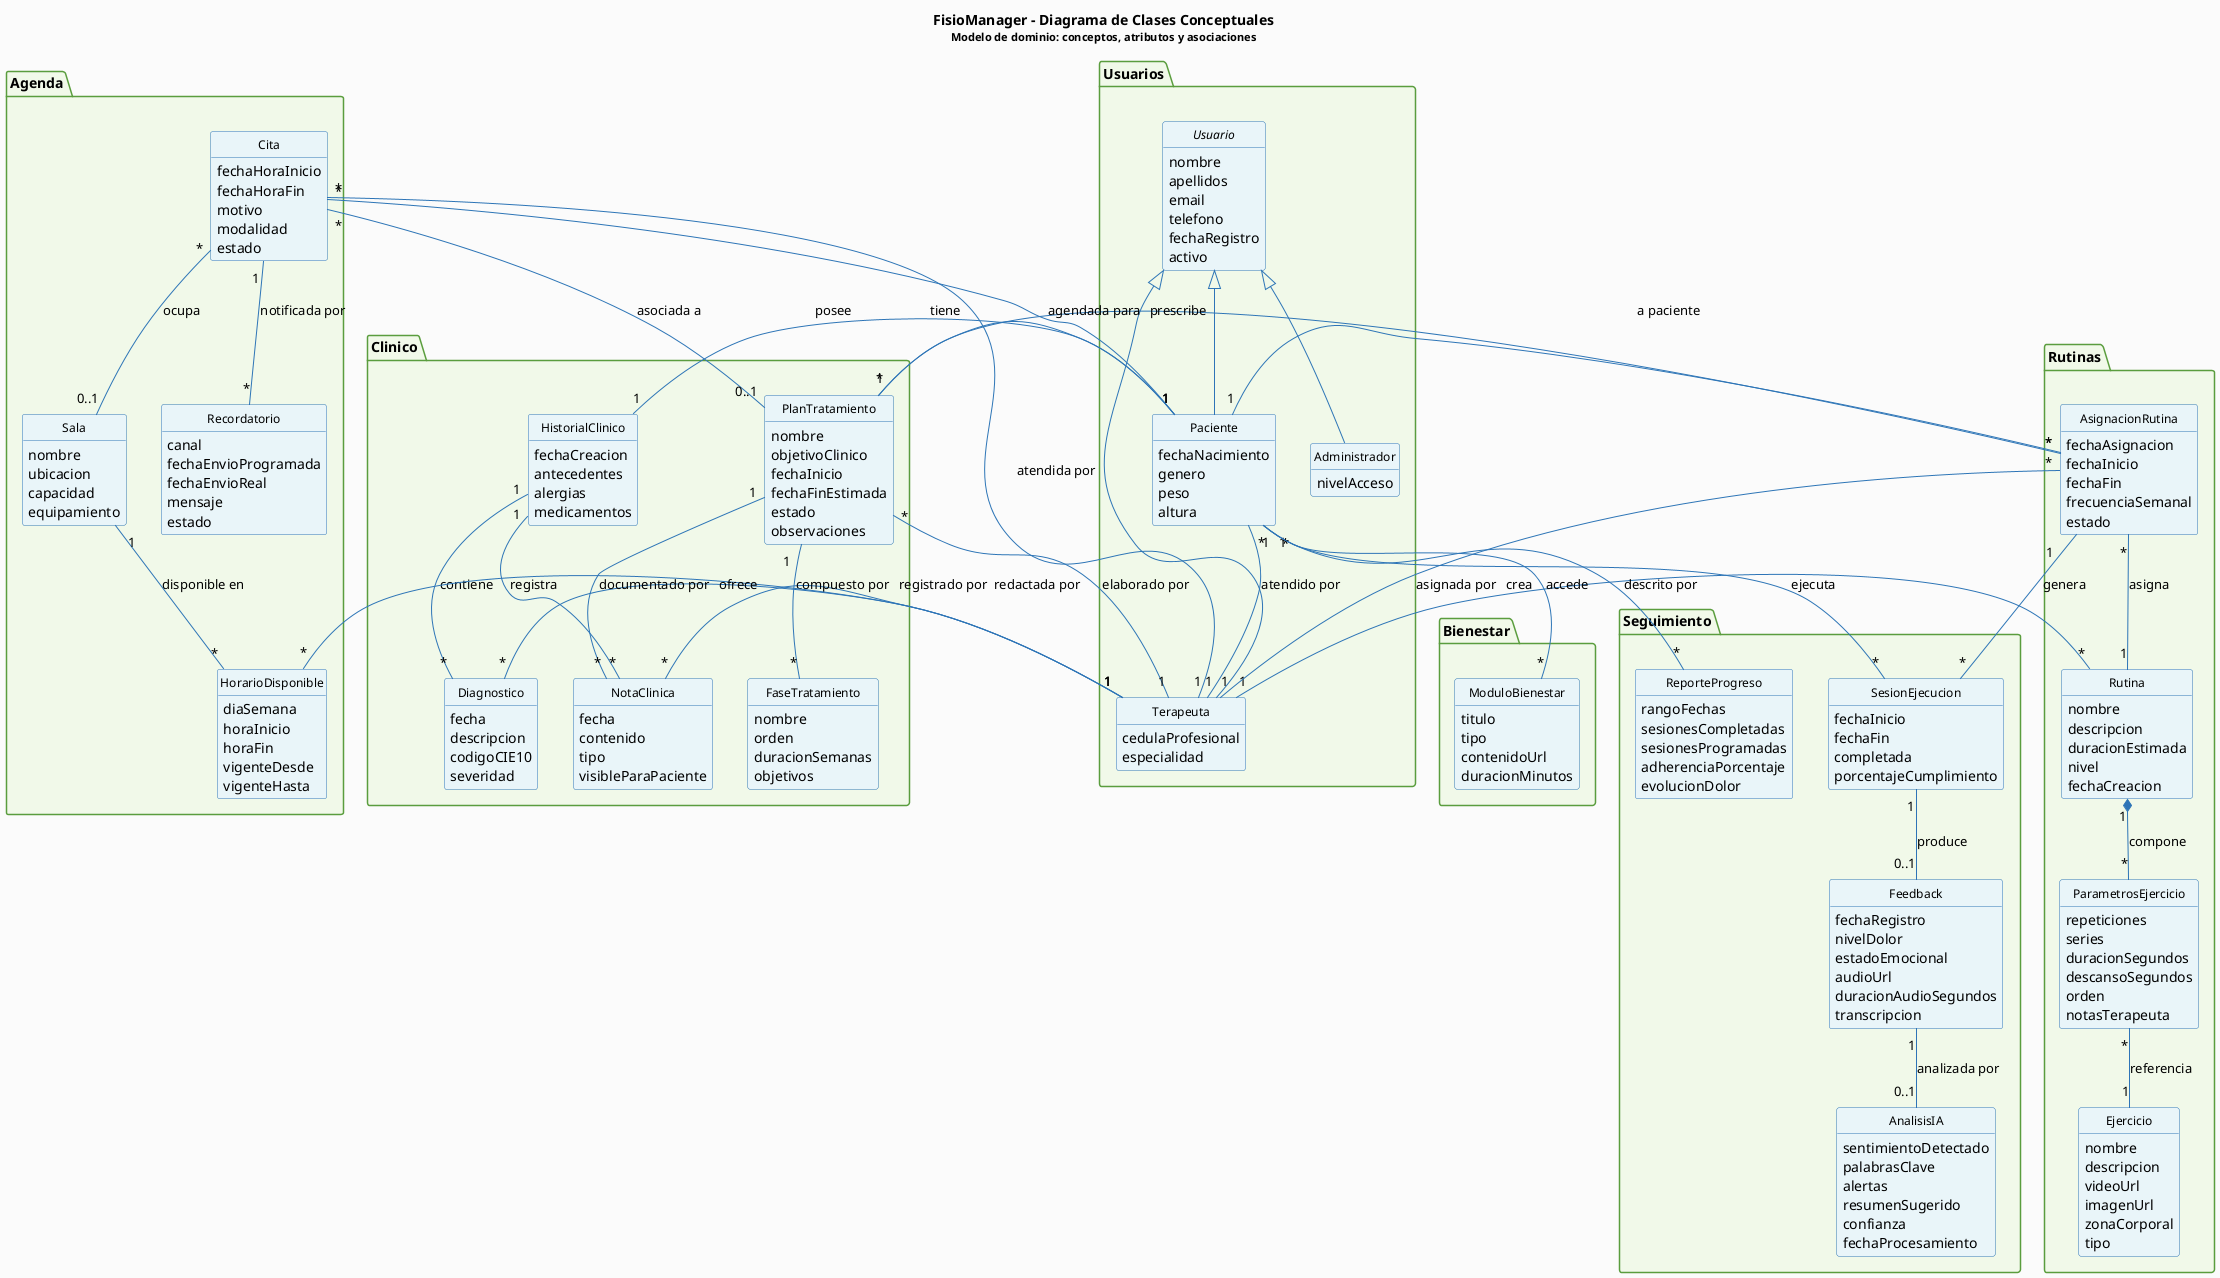

The diagram above was rendered by PlantUML. Its source (embedded in the PNG):
@startuml FisioManager_DiagramaClases

' FisioManager - Diagrama de Clases Conceptuales
' Modelo de dominio: solo conceptos, atributos y asociaciones.
' No se incluyen tipos de datos, metodos ni servicios de software.

skinparam backgroundColor #FAFAFA
skinparam classBackgroundColor #E8F4F8
skinparam classBorderColor #2E75B6
skinparam classArrowColor #2E75B6
skinparam classFontName Arial
skinparam classFontSize 12
skinparam packageBackgroundColor #F0F8E8
skinparam packageBorderColor #5B9D3E
skinparam classAttributeIconSize 0

hide methods
hide circle

title <b>FisioManager - Diagrama de Clases Conceptuales</b>\n<size:11>Modelo de dominio: conceptos, atributos y asociaciones</size>

package "Usuarios" {

    abstract class Usuario {
        nombre
        apellidos
        email
        telefono
        fechaRegistro
        activo
    }

    class Paciente {
        fechaNacimiento
        genero
        peso
        altura
    }

    class Terapeuta {
        cedulaProfesional
        especialidad
    }

    class Administrador {
        nivelAcceso
    }
}

package "Clinico" {

    class HistorialClinico {
        fechaCreacion
        antecedentes
        alergias
        medicamentos
    }

    class Diagnostico {
        fecha
        descripcion
        codigoCIE10
        severidad
    }

    class NotaClinica {
        fecha
        contenido
        tipo
        visibleParaPaciente
    }

    class PlanTratamiento {
        nombre
        objetivoClinico
        fechaInicio
        fechaFinEstimada
        estado
        observaciones
    }

    class FaseTratamiento {
        nombre
        orden
        duracionSemanas
        objetivos
    }
}

package "Agenda" {

    class Cita {
        fechaHoraInicio
        fechaHoraFin
        motivo
        modalidad
        estado
    }

    class Sala {
        nombre
        ubicacion
        capacidad
        equipamiento
    }

    class HorarioDisponible {
        diaSemana
        horaInicio
        horaFin
        vigenteDesde
        vigenteHasta
    }

    class Recordatorio {
        canal
        fechaEnvioProgramada
        fechaEnvioReal
        mensaje
        estado
    }
}

package "Rutinas" {

    class Rutina {
        nombre
        descripcion
        duracionEstimada
        nivel
        fechaCreacion
    }

    class Ejercicio {
        nombre
        descripcion
        videoUrl
        imagenUrl
        zonaCorporal
        tipo
    }

    class ParametrosEjercicio {
        repeticiones
        series
        duracionSegundos
        descansoSegundos
        orden
        notasTerapeuta
    }

    class AsignacionRutina {
        fechaAsignacion
        fechaInicio
        fechaFin
        frecuenciaSemanal
        estado
    }
}

package "Seguimiento" {

    class SesionEjecucion {
        fechaInicio
        fechaFin
        completada
        porcentajeCumplimiento
    }

    class Feedback {
        fechaRegistro
        nivelDolor
        estadoEmocional
        audioUrl
        duracionAudioSegundos
        transcripcion
    }

    class AnalisisIA {
        sentimientoDetectado
        palabrasClave
        alertas
        resumenSugerido
        confianza
        fechaProcesamiento
    }

    class ReporteProgreso {
        rangoFechas
        sesionesCompletadas
        sesionesProgramadas
        adherenciaPorcentaje
        evolucionDolor
    }
}

package "Bienestar" {

    class ModuloBienestar {
        titulo
        tipo
        contenidoUrl
        duracionMinutos
    }
}

' ============================================================
' Relaciones (asociaciones conceptuales)
' ============================================================

Usuario <|-- Paciente
Usuario <|-- Terapeuta
Usuario <|-- Administrador

Paciente "*" -- "1" Terapeuta : atendido por
Paciente "1" -- "1" HistorialClinico : posee
HistorialClinico "1" -- "*" Diagnostico : contiene
HistorialClinico "1" -- "*" NotaClinica : registra
Diagnostico "*" -- "1" Terapeuta : registrado por
NotaClinica "*" -- "1" Terapeuta : redactada por

Paciente "1" -- "*" PlanTratamiento : tiene
PlanTratamiento "*" -- "1" Terapeuta : elaborado por
PlanTratamiento "1" -- "*" FaseTratamiento : compuesto por
PlanTratamiento "1" -- "*" NotaClinica : documentado por
PlanTratamiento "1" -- "*" AsignacionRutina : prescribe

Terapeuta "1" -- "*" Rutina : crea
Rutina "1" *-- "*" ParametrosEjercicio : compone
ParametrosEjercicio "*" -- "1" Ejercicio : referencia

AsignacionRutina "*" -- "1" Rutina : asigna
AsignacionRutina "*" -- "1" Paciente : a paciente
AsignacionRutina "*" -- "1" Terapeuta : asignada por

AsignacionRutina "1" -- "*" SesionEjecucion : genera
SesionEjecucion "1" -- "0..1" Feedback : produce
Feedback "1" -- "0..1" AnalisisIA : analizada por

Paciente "1" -- "*" SesionEjecucion : ejecuta
Paciente "*" -- "*" ModuloBienestar : accede

' Agenda
Cita "*" -- "1" Paciente : agendada para
Cita "*" -- "1" Terapeuta : atendida por
Cita "*" -- "0..1" Sala : ocupa
Cita "1" -- "*" Recordatorio : notificada por
Cita "*" -- "0..1" PlanTratamiento : asociada a
Terapeuta "1" -- "*" HorarioDisponible : ofrece
Sala "1" -- "*" HorarioDisponible : disponible en

Paciente "1" -- "*" ReporteProgreso : descrito por

@enduml